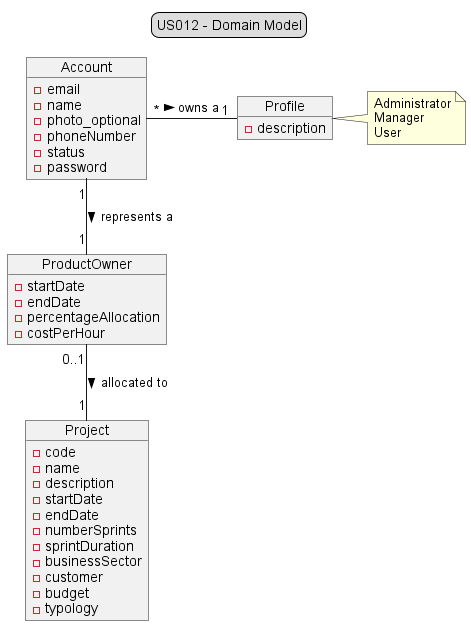

The diagram above was rendered by PlantUML. Its source (embedded in the PNG):
@startuml
/'Domain Model'/

/'title'/

legend top
US012 - Domain Model
end legend

/'Class'/

Object "Profile" as Profile {
-description
}

Object "Account" as Account {
-email
-name
-photo_optional
-phoneNumber
-status
-password
}

Object "Project" as Project {
-code
-name
-description
-startDate
-endDate
-numberSprints
-sprintDuration
-businessSector
-customer
-budget
-typology
}

Object "ProductOwner" as ProductOwner{
-startDate
-endDate
-percentageAllocation
-costPerHour
}

/'Directions'/

ProductOwner "0..1" -- "1" Project : allocated to >
Account "1" -- "1" ProductOwner : represents a >
Account "*" - "1" Profile :owns a >

/'notas'/

note right of Profile
    Administrator
    Manager
    User
end note


@enduml